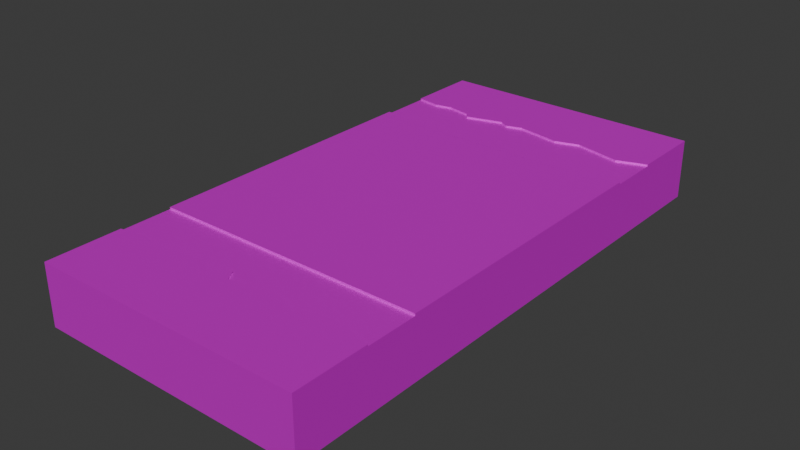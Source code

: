 # Source: highway_desert.blend  (saved by Blender 4.0.36; exported with 4.5.12 LTS)
import bpy
from mathutils import Matrix  # noqa: F401  (used for matrix-valued properties, if any)

bpy.ops.wm.read_factory_settings(use_empty=True)
scene = bpy.context.scene
scene.name = 'Scene'

# ---- collections
col_collection = bpy.data.collections.new('Collection'); scene.collection.children.link(col_collection)

# ---- images (referenced by path relative to the original .blend; pixels are not part of the script)
import os
ASSET_DIR = os.environ.get("B2B_ASSET_DIR", "")  # directory of the original .blend (textures are referenced by path, not embedded)
HERE = os.path.dirname(os.path.abspath(__file__))  # packed textures are extracted next to this script under _unpacked/

def load_image(name, relpath, width, height, colorspace="sRGB"):
    """Load a texture the original file referenced (path relative to the .blend, or extracted next to this script)."""
    p = next((c for c in (os.path.join(HERE, relpath), os.path.join(ASSET_DIR, relpath)) if relpath and os.path.exists(c)), "")
    if p:
        img = bpy.data.images.load(p, check_existing=True)
        img.name = name
    else:  # same state as the original file: an image datablock whose file is absent (Cycles renders it pink)
        img = bpy.data.images.new(name, width, height)
        img.source = "FILE"
        img.filepath = "//" + (relpath or name)
    img.colorspace_settings.name = colorspace
    return img
img_001_color_basic_road_png = load_image('001_COLOR_BASIC ROAD.png', 'textures/001_COLOR_BASIC ROAD.png', 1024, 1024, 'sRGB')

# ---- materials (node trees are filled in below, after node groups)
mat_basic_color_road = bpy.data.materials.new('BASIC COLOR ROAD')
mat_basic_color_road.use_transparent_shadow = False

# ---- material node trees
mat_basic_color_road.use_nodes = True; mat_basic_color_road.node_tree.nodes.clear()
_N = mat_basic_color_road.node_tree.nodes; _L = mat_basic_color_road.node_tree.links
n0 = _N.new('ShaderNodeOutputMaterial'); n0.name = 'Material Output'; n0.location = (300, 300)
n1 = _N.new('ShaderNodeBsdfPrincipled'); n1.name = 'Principled BSDF'; n1.location = (-24, 304)
n1.distribution = 'GGX'
n1.subsurface_method = 'BURLEY'
n1.inputs[1].default_value = 0.5
n1.inputs[3].default_value = 1.45
n1.inputs[13].default_value = 0.0
n1.inputs[20].default_value = 0.0
n1.inputs[27].default_value = (0.0, 0.0, 0.0, 1.0)
n1.inputs[28].default_value = 1.0
n2 = _N.new('ShaderNodeTexImage'); n2.name = 'Image Texture'; n2.location = (-570, 263)
n2.width = 355
n2.image = img_001_color_basic_road_png
_L.new(n1.outputs[0], n0.inputs[0])
_L.new(n2.outputs[0], n1.inputs[0])
n0.is_active_output = True

# ---- world
world_world = bpy.data.worlds.new('World'); scene.world = world_world
world_world.use_nodes = True; world_world.node_tree.nodes.clear()
_N = world_world.node_tree.nodes; _L = world_world.node_tree.links
n0 = _N.new('ShaderNodeOutputWorld'); n0.name = 'World Output'; n0.location = (300, 300)
n1 = _N.new('ShaderNodeBackground'); n1.name = 'Background'; n1.location = (10, 300)
n1.inputs[0].default_value = (0.05088, 0.05088, 0.05088, 1.0)
_L.new(n1.outputs[0], n0.inputs[0])
n0.is_active_output = True
world_world.color = (0.05088, 0.05088, 0.05088)
world_world.use_sun_shadow = False
world_world.sun_shadow_jitter_overblur = 0.0

# ---- meshes
me_plane_234 = bpy.data.meshes.new('Plane.234')
me_plane_234.from_pydata([(-3.781, -4.002, 0.4791), (4.219, -0.1467, 0.4791), (4.219, 0.1429, 0.4791), (-3.781, 0.1429, 0.4791), (-3.781, -0.1467, 0.4791), (4.219, -4.002, -1.303), (-3.781, -4.002, -1.303), (4.219, -0.1467, -1.303), (4.219, 0.1429, -1.303), (-3.781, 0.1429, -1.303), (-3.781, -0.1467, -1.303), (-3.781, 3.998, 0.4787), (4.219, 3.998, 0.4787), (-3.781, 3.998, -1.303), (4.219, 3.998, -1.303), (4.219, -4.002, 0.4787), (4.219, -4.297, 0.4189), (-3.781, -4.297, 0.4189), (4.219, -5.826, 0.4189), (-3.781, -5.826, 0.4189), (4.219, -8.001, -1.303), (-3.781, -8.001, -1.303), (4.219, -4.292, -1.303), (-3.781, -4.292, -1.303), (4.219, -5.826, -1.303), (-3.781, -5.826, -1.303), (-0.6772, -5.826, 0.4189), (0.05694, -5.826, 0.4189), (2.033, -5.826, 0.4189), (-0.1254, -5.529, 0.4189), (1.336, -5.558, 0.4189), (3.066, -5.526, 0.4189), (-2.585, -5.826, 0.4189), (-1.213, -5.648, 0.4189), (-1.872, -5.695, 0.4189), (-3.078, -5.707, 0.4189), (-3.781, -4.002, 0.4791), (4.219, -4.002, -1.303), (-3.781, -4.002, -1.303), (4.219, -4.147, 0.4787), (-3.781, -4.147, 0.4787), (4.219, -4.002, 0.4787), (4.219, -4.147, -1.303), (-3.781, -4.147, -1.303), (-3.781, -4.297, 0.4794), (4.219, -4.297, 0.4794), (0.05695, -8.001, -1.303), (4.219, -5.826, 0.4694), (4.219, -8.001, 0.4694), (-3.781, -8.001, 0.4694), (-3.781, -5.826, 0.4694), (2.033, -5.826, 0.4694), (0.05695, -8.001, 0.4694), (-2.585, -5.826, 0.4694), (-0.6772, -5.826, 0.4694), (0.05694, -5.826, 0.4694), (-0.1254, -5.529, 0.4694), (1.336, -5.558, 0.4694), (3.066, -5.526, 0.4694), (-1.213, -5.648, 0.4694), (-1.872, -5.695, 0.4694), (-3.078, -5.707, 0.4694), (-0.1253, -4.002, 0.4789), (-0.1253, -4.297, 0.4794), (-0.1253, -4.297, 0.4189), (-0.1253, -4.147, 0.4787), (4.219, 4.328, 0.4189), (-3.781, 4.328, 0.4189), (4.219, 5.822, 0.4189), (-3.781, 5.822, 0.4189), (4.219, 7.997, -1.303), (-3.781, 7.997, -1.303), (4.219, 4.288, -1.303), (-3.781, 4.288, -1.303), (4.219, 5.822, -1.303), (-3.781, 5.822, -1.303), (-0.6772, 5.822, 0.4189), (0.05695, 5.822, 0.4189), (2.033, 5.822, 0.4189), (-0.401, 5.673, 0.4189), (1.336, 5.598, 0.4189), (3.373, 5.522, 0.4189), (-2.585, 5.822, 0.4189), (-1.737, 5.515, 0.4189), (-1.872, 5.691, 0.4189), (-3.078, 5.703, 0.4189), (-3.781, 3.998, 0.4791), (4.219, 3.998, -1.303), (-3.781, 3.998, -1.303), (4.219, 4.143, 0.4787), (-3.781, 4.143, 0.4787), (4.219, 3.998, 0.4787), (4.219, 4.143, -1.303), (-3.781, 4.143, -1.303), (-3.781, 4.288, 0.4794), (4.219, 4.288, 0.4794), (0.05695, 7.997, -1.303), (4.219, 5.822, 0.4694), (4.219, 7.997, 0.4694), (-3.781, 7.997, 0.4694), (-3.781, 5.822, 0.4694), (2.033, 5.822, 0.4694), (0.05695, 7.997, 0.4694), (-2.585, 5.822, 0.4694), (-0.6772, 5.822, 0.4694), (0.05695, 5.822, 0.4694), (-0.401, 5.673, 0.4694), (1.336, 5.598, 0.4694), (3.373, 5.522, 0.4694), (-1.737, 5.515, 0.4694), (-1.872, 5.691, 0.4694), (-3.078, 5.703, 0.4694), (-0.1253, 3.998, 0.4789), (-0.1253, 4.288, 0.4794), (-0.1253, 4.328, 0.4189), (-0.1253, 4.143, 0.4787)], [], [(15, 5, 7, 1), (1, 7, 8, 2), (3, 9, 10, 4), (11, 13, 9, 3), (4, 10, 6, 0), (2, 8, 14, 12), (2, 12, 11, 3), (3, 4, 1, 2), (15, 1, 4, 0), (0, 6, 5, 15), (11, 12, 14, 13), (30, 57, 51, 28), (17, 23, 25, 19), (20, 24, 18), (18, 24, 22, 16), (19, 25, 21), (35, 61, 53, 32), (64, 29, 27, 30), (27, 55, 57, 30), (32, 53, 60, 34), (20, 48, 52, 46), (18, 47, 48, 20), (16, 45, 63, 64), (17, 44, 40), (39, 42, 37, 41), (36, 38, 43, 40), (16, 22, 42, 39), (40, 43, 23, 17), (44, 63, 65, 40), (40, 65, 62, 36), (39, 45, 16), (29, 56, 55, 27), (34, 60, 59, 33), (26, 54, 56, 29), (33, 59, 54, 26), (46, 52, 49, 21), (31, 58, 47, 18), (52, 51, 55), (47, 58, 51), (54, 55, 56), (55, 51, 57), (50, 53, 61), (53, 54, 59, 60), (48, 51, 52), (53, 50, 49), (49, 54, 53), (55, 54, 52), (47, 51, 48), (52, 54, 49), (19, 50, 61, 35), (28, 51, 58, 31), (21, 49, 50, 19), (31, 30, 28), (63, 45, 39, 65), (63, 44, 17, 64), (65, 39, 41, 62), (18, 16, 31), (16, 64, 30, 31), (17, 34, 33, 64), (17, 35, 32, 34), (19, 35, 17), (64, 33, 26, 29), (80, 78, 101, 107), (67, 69, 75, 73), (70, 68, 74), (68, 66, 72, 74), (69, 71, 75), (85, 82, 103, 111), (114, 80, 77, 79), (77, 80, 107, 105), (82, 84, 110, 103), (70, 96, 102, 98), (68, 70, 98, 97), (66, 114, 113, 95), (67, 90, 94), (89, 91, 87, 92), (86, 90, 93, 88), (66, 89, 92, 72), (90, 67, 73, 93), (94, 90, 115, 113), (90, 86, 112, 115), (89, 66, 95), (79, 77, 105, 106), (84, 83, 109, 110), (76, 79, 106, 104), (83, 76, 104, 109), (96, 71, 99, 102), (81, 68, 97, 108), (102, 105, 101), (97, 101, 108), (104, 106, 105), (105, 107, 101), (100, 111, 103), (103, 110, 109, 104), (98, 102, 101), (103, 99, 100), (99, 103, 104), (105, 102, 104), (97, 98, 101), (102, 99, 104), (69, 85, 111, 100), (78, 81, 108, 101), (71, 69, 100, 99), (81, 78, 80), (113, 115, 89, 95), (113, 114, 67, 94), (115, 112, 91, 89), (68, 81, 66), (66, 81, 80, 114), (67, 114, 83, 84), (67, 84, 82, 85), (69, 67, 85), (114, 79, 76, 83)])
_uv = me_plane_234.uv_layers.new(name='UVMap')
_uv.uv.foreach_set('vector', [0.06909, 0.9581, 0.06909, 0.9581, 0.06909, 0.9581, 0.06909, 0.9581, 0.188, 0.6128, 0.188, 0.6128, 0.188, 0.6128, 0.188, 0.6128, 0.188, 0.6128, 0.188, 0.6128, 0.188, 0.6128, 0.188, 0.6128, 0.06909, 0.9581, 0.06909, 0.9581, 0.06909, 0.9581, 0.06909, 0.9581, 0.06909, 0.9581, 0.06909, 0.9581, 0.06909, 0.9581, 0.06909, 0.9581, 0.06909, 0.9581, 0.06909, 0.9581, 0.06909, 0.9581, 0.06909, 0.9581, 0.06909, 0.9581, 0.06909, 0.9581, 0.06909, 0.9581, 0.06909, 0.9581, 0.188, 0.6128, 0.188, 0.6128, 0.188, 0.6128, 0.188, 0.6128, 0.06909, 0.9581, 0.06909, 0.9581, 0.06909, 0.9581, 0.06909, 0.9581, 0.06909, 0.9581, 0.06909, 0.9581, 0.06909, 0.9581, 0.06909, 0.9581, 0.06909, 0.9581, 0.06909, 0.9581, 0.06909, 0.9581, 0.06909, 0.9581, 0.1877, 0.2727, 0.1877, 0.2727, 0.1877, 0.2727, 0.1877, 0.2727, 0.2141, 0.3279, 0.2141, 0.3279, 0.2141, 0.3279, 0.2141, 0.3279, 0.187, 0.2714, 0.187, 0.2714, 0.187, 0.2714, 0.2141, 0.3279, 0.2141, 0.3279, 0.2141, 0.3279, 0.2141, 0.3279, 0.187, 0.2714, 0.187, 0.2714, 0.187, 0.2714, 0.1877, 0.2727, 0.1877, 0.2727, 0.1877, 0.2727, 0.1877, 0.2727, 0.2141, 0.3279, 0.2141, 0.3279, 0.2141, 0.3279, 0.2141, 0.3279, 0.1877, 0.2727, 0.1877, 0.2727, 0.1877, 0.2727, 0.1877, 0.2727, 0.1877, 0.2727, 0.1877, 0.2727, 0.1877, 0.2727, 0.1877, 0.2727, 0.187, 0.2714, 0.187, 0.2714, 0.187, 0.2714, 0.187, 0.2714, 0.187, 0.2714, 0.187, 0.2714, 0.187, 0.2714, 0.187, 0.2714, 0.0754, 0.96, 0.0754, 0.96, 0.0754, 0.96, 0.0754, 0.96, 0.0746, 0.9563, 0.0746, 0.9563, 0.07129, 0.9542, 0.2447, 0.9565, 0.2447, 0.9565, 0.2461, 0.9575, 0.2461, 0.9575, 0.2461, 0.9575, 0.2461, 0.9575, 0.2447, 0.9565, 0.2447, 0.9565, 0.0746, 0.9563, 0.0746, 0.9563, 0.07129, 0.9542, 0.07129, 0.9542, 0.07129, 0.9542, 0.07129, 0.9542, 0.0746, 0.9563, 0.0746, 0.9563, 0.0746, 0.9563, 0.0746, 0.9563, 0.07129, 0.9542, 0.07129, 0.9542, 0.2447, 0.9565, 0.2447, 0.9565, 0.2461, 0.9575, 0.2461, 0.9575, 0.07129, 0.9542, 0.0746, 0.9563, 0.0746, 0.9563, 0.1877, 0.2727, 0.1877, 0.2727, 0.1877, 0.2727, 0.1877, 0.2727, 0.1877, 0.2727, 0.1877, 0.2727, 0.1877, 0.2727, 0.1877, 0.2727, 0.1877, 0.2727, 0.1877, 0.2727, 0.1877, 0.2727, 0.1877, 0.2727, 0.1877, 0.2727, 0.1877, 0.2727, 0.1877, 0.2727, 0.1877, 0.2727, 0.187, 0.2714, 0.187, 0.2714, 0.187, 0.2714, 0.187, 0.2714, 0.1877, 0.2727, 0.1877, 0.2727, 0.1877, 0.2727, 0.1877, 0.2727, 0.187, 0.2714, 0.187, 0.2714, 0.187, 0.2714, 0.1877, 0.2744, 0.1877, 0.2744, 0.1877, 0.2744, 0.1877, 0.2744, 0.1877, 0.2744, 0.1877, 0.2744, 0.1877, 0.2744, 0.1877, 0.2744, 0.1877, 0.2744, 0.1877, 0.2744, 0.1877, 0.2744, 0.1877, 0.2744, 0.1877, 0.2744, 0.1877, 0.2744, 0.1877, 0.2744, 0.1877, 0.2744, 0.187, 0.2714, 0.187, 0.2714, 0.187, 0.2714, 0.187, 0.2714, 0.187, 0.2714, 0.187, 0.2714, 0.187, 0.2714, 0.187, 0.2714, 0.187, 0.2714, 0.187, 0.2714, 0.187, 0.2714, 0.187, 0.2714, 0.187, 0.2714, 0.187, 0.2714, 0.187, 0.2714, 0.187, 0.2714, 0.187, 0.2714, 0.187, 0.2714, 0.1877, 0.2727, 0.1877, 0.2727, 0.1877, 0.2727, 0.1877, 0.2727, 0.1877, 0.2727, 0.1877, 0.2727, 0.1877, 0.2727, 0.1877, 0.2727, 0.187, 0.2714, 0.187, 0.2714, 0.187, 0.2714, 0.187, 0.2714, 0.2141, 0.3279, 0.2141, 0.3279, 0.2141, 0.3279, 0.0746, 0.9563, 0.0746, 0.9563, 0.07129, 0.9542, 0.07129, 0.9542, 0.0754, 0.96, 0.0754, 0.96, 0.0754, 0.96, 0.0754, 0.96, 0.2447, 0.9565, 0.2447, 0.9565, 0.2461, 0.9575, 0.2461, 0.9575, 0.2141, 0.3279, 0.2141, 0.3279, 0.2141, 0.3279, 0.2141, 0.3279, 0.2141, 0.3279, 0.2141, 0.3279, 0.2141, 0.3279, 0.2141, 0.3279, 0.2141, 0.3279, 0.2141, 0.3279, 0.2141, 0.3279, 0.2141, 0.3279, 0.2141, 0.3279, 0.2141, 0.3279, 0.2141, 0.3279, 0.2141, 0.3279, 0.2141, 0.3279, 0.2141, 0.3279, 0.2141, 0.3279, 0.2141, 0.3279, 0.2141, 0.3279, 0.2141, 0.3279, 0.1877, 0.2727, 0.1877, 0.2727, 0.1877, 0.2727, 0.1877, 0.2727, 0.2141, 0.3279, 0.2141, 0.3279, 0.2141, 0.3279, 0.2141, 0.3279, 0.187, 0.2714, 0.187, 0.2714, 0.187, 0.2714, 0.2141, 0.3279, 0.2141, 0.3279, 0.2141, 0.3279, 0.2141, 0.3279, 0.187, 0.2714, 0.187, 0.2714, 0.187, 0.2714, 0.1877, 0.2727, 0.1877, 0.2727, 0.1877, 0.2727, 0.1877, 0.2727, 0.2141, 0.3279, 0.2141, 0.3279, 0.2141, 0.3279, 0.2141, 0.3279, 0.1877, 0.2727, 0.1877, 0.2727, 0.1877, 0.2727, 0.1877, 0.2727, 0.1877, 0.2727, 0.1877, 0.2727, 0.1877, 0.2727, 0.1877, 0.2727, 0.187, 0.2714, 0.187, 0.2714, 0.187, 0.2714, 0.187, 0.2714, 0.187, 0.2714, 0.187, 0.2714, 0.187, 0.2714, 0.187, 0.2714, 0.0754, 0.96, 0.0754, 0.96, 0.0754, 0.96, 0.0754, 0.96, 0.0746, 0.9563, 0.07129, 0.9542, 0.0746, 0.9563, 0.2447, 0.9565, 0.2461, 0.9575, 0.2461, 0.9575, 0.2447, 0.9565, 0.2461, 0.9575, 0.2447, 0.9565, 0.2447, 0.9565, 0.2461, 0.9575, 0.0746, 0.9563, 0.07129, 0.9542, 0.07129, 0.9542, 0.0746, 0.9563, 0.07129, 0.9542, 0.0746, 0.9563, 0.0746, 0.9563, 0.07129, 0.9542, 0.0746, 0.9563, 0.07129, 0.9542, 0.07129, 0.9542, 0.0746, 0.9563, 0.2447, 0.9565, 0.2461, 0.9575, 0.2461, 0.9575, 0.2447, 0.9565, 0.07129, 0.9542, 0.0746, 0.9563, 0.0746, 0.9563, 0.1877, 0.2727, 0.1877, 0.2727, 0.1877, 0.2727, 0.1877, 0.2727, 0.1877, 0.2727, 0.1877, 0.2727, 0.1877, 0.2727, 0.1877, 0.2727, 0.1877, 0.2727, 0.1877, 0.2727, 0.1877, 0.2727, 0.1877, 0.2727, 0.1877, 0.2727, 0.1877, 0.2727, 0.1877, 0.2727, 0.1877, 0.2727, 0.187, 0.2714, 0.187, 0.2714, 0.187, 0.2714, 0.187, 0.2714, 0.1877, 0.2727, 0.1877, 0.2727, 0.1877, 0.2727, 0.1877, 0.2727, 0.187, 0.2714, 0.187, 0.2714, 0.187, 0.2714, 0.1877, 0.2744, 0.1877, 0.2744, 0.1877, 0.2744, 0.1877, 0.2744, 0.1877, 0.2744, 0.1877, 0.2744, 0.1877, 0.2744, 0.1877, 0.2744, 0.1877, 0.2744, 0.1877, 0.2744, 0.1877, 0.2744, 0.1877, 0.2744, 0.1877, 0.2744, 0.1877, 0.2744, 0.1877, 0.2744, 0.1877, 0.2744, 0.187, 0.2714, 0.187, 0.2714, 0.187, 0.2714, 0.187, 0.2714, 0.187, 0.2714, 0.187, 0.2714, 0.187, 0.2714, 0.187, 0.2714, 0.187, 0.2714, 0.187, 0.2714, 0.187, 0.2714, 0.187, 0.2714, 0.187, 0.2714, 0.187, 0.2714, 0.187, 0.2714, 0.187, 0.2714, 0.187, 0.2714, 0.187, 0.2714, 0.1877, 0.2727, 0.1877, 0.2727, 0.1877, 0.2727, 0.1877, 0.2727, 0.1877, 0.2727, 0.1877, 0.2727, 0.1877, 0.2727, 0.1877, 0.2727, 0.187, 0.2714, 0.187, 0.2714, 0.187, 0.2714, 0.187, 0.2714, 0.2141, 0.3279, 0.2141, 0.3279, 0.2141, 0.3279, 0.0746, 0.9563, 0.07129, 0.9542, 0.07129, 0.9542, 0.0746, 0.9563, 0.0754, 0.96, 0.0754, 0.96, 0.0754, 0.96, 0.0754, 0.96, 0.2447, 0.9565, 0.2461, 0.9575, 0.2461, 0.9575, 0.2447, 0.9565, 0.2141, 0.3279, 0.2141, 0.3279, 0.2141, 0.3279, 0.2141, 0.3279, 0.2141, 0.3279, 0.2141, 0.3279, 0.2141, 0.3279, 0.2141, 0.3279, 0.2141, 0.3279, 0.2141, 0.3279, 0.2141, 0.3279, 0.2141, 0.3279, 0.2141, 0.3279, 0.2141, 0.3279, 0.2141, 0.3279, 0.2141, 0.3279, 0.2141, 0.3279, 0.2141, 0.3279, 0.2141, 0.3279, 0.2141, 0.3279, 0.2141, 0.3279, 0.2141, 0.3279])
me_plane_234.materials.append(mat_basic_color_road)
me_plane_234.use_remesh_fix_poles = True
me_plane_234.use_remesh_preserve_attributes = False
me_plane_234.use_mirror_vertex_groups = False
me_plane_234.update()

# ---- objects
ob_highway_desert_col = bpy.data.objects.new('highway_desert-col', me_plane_234)

# ---- transforms, parenting, visibility, modifiers, constraints
ob_highway_desert_col.location = (0.0, 0.0, 1.316)
ob_highway_desert_col.lineart.crease_threshold = 0.0

# ---- collection membership
col_collection.objects.link(ob_highway_desert_col)

# ---- scene / render settings (as saved in the file)
scene.frame_start = 1; scene.frame_end = 250; scene.frame_set(1)
scene.render.engine = 'BLENDER_EEVEE_NEXT'
scene.cycles.sampling_pattern = 'TABULATED_SOBOL'
bpy.context.view_layer.update()

# ---- added for rendering (the .blend has no active camera and no usable light): camera, sun
cam_auto = bpy.data.cameras.new('AutoCamera')
cam_auto.lens = 50.0
cam_auto.sensor_width = 36.0
cam_auto.clip_end = 1000.0
ob_auto_camera = bpy.data.objects.new('AutoCamera', cam_auto)
scene.collection.objects.link(ob_auto_camera)
ob_auto_camera.location = (16.8496, -19.959, 14.2082)
ob_auto_camera.rotation_euler = (1.09748, -7.21219e-08, 0.694738)
scene.camera = ob_auto_camera
light_auto_sun = bpy.data.lights.new('AutoSun', 'SUN')
light_auto_sun.energy = 3.0
light_auto_sun.angle = 0.0523599
ob_auto_sun = bpy.data.objects.new('AutoSun', light_auto_sun)
scene.collection.objects.link(ob_auto_sun)
ob_auto_sun.rotation_euler = (0.872665, 0.174533, 0.523599)
bpy.context.view_layer.update()
